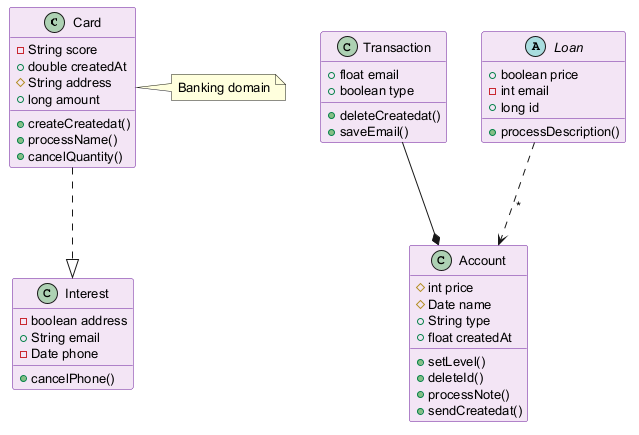

The diagram above was rendered by PlantUML. Its source (embedded in the PNG):
@startuml
skinparam backgroundColor #FFFFFF
skinparam classBackgroundColor #F3E5F5
skinparam classBorderColor #6A1B9A
skinparam defaultFontSize 13
class Card {
  -String score
  +double createdAt
  #String address
  +long amount
  +createCreatedat()
  +processName()
  +cancelQuantity()
}
class Transaction {
  +float email
  +boolean type
  +deleteCreatedat()
  +saveEmail()
}
class Interest {
  -boolean address
  +String email
  -Date phone
  +cancelPhone()
}
abstract class Loan {
  +boolean price
  -int email
  +long id
  +processDescription()
}
class Account {
  #int price
  #Date name
  +String type
  +float createdAt
  +setLevel()
  +deleteId()
  +processNote()
  +sendCreatedat()
}
Loan ..> Account : "*"
Transaction --* Account
Card ..|> Interest
note right of Card : Banking domain
@enduml